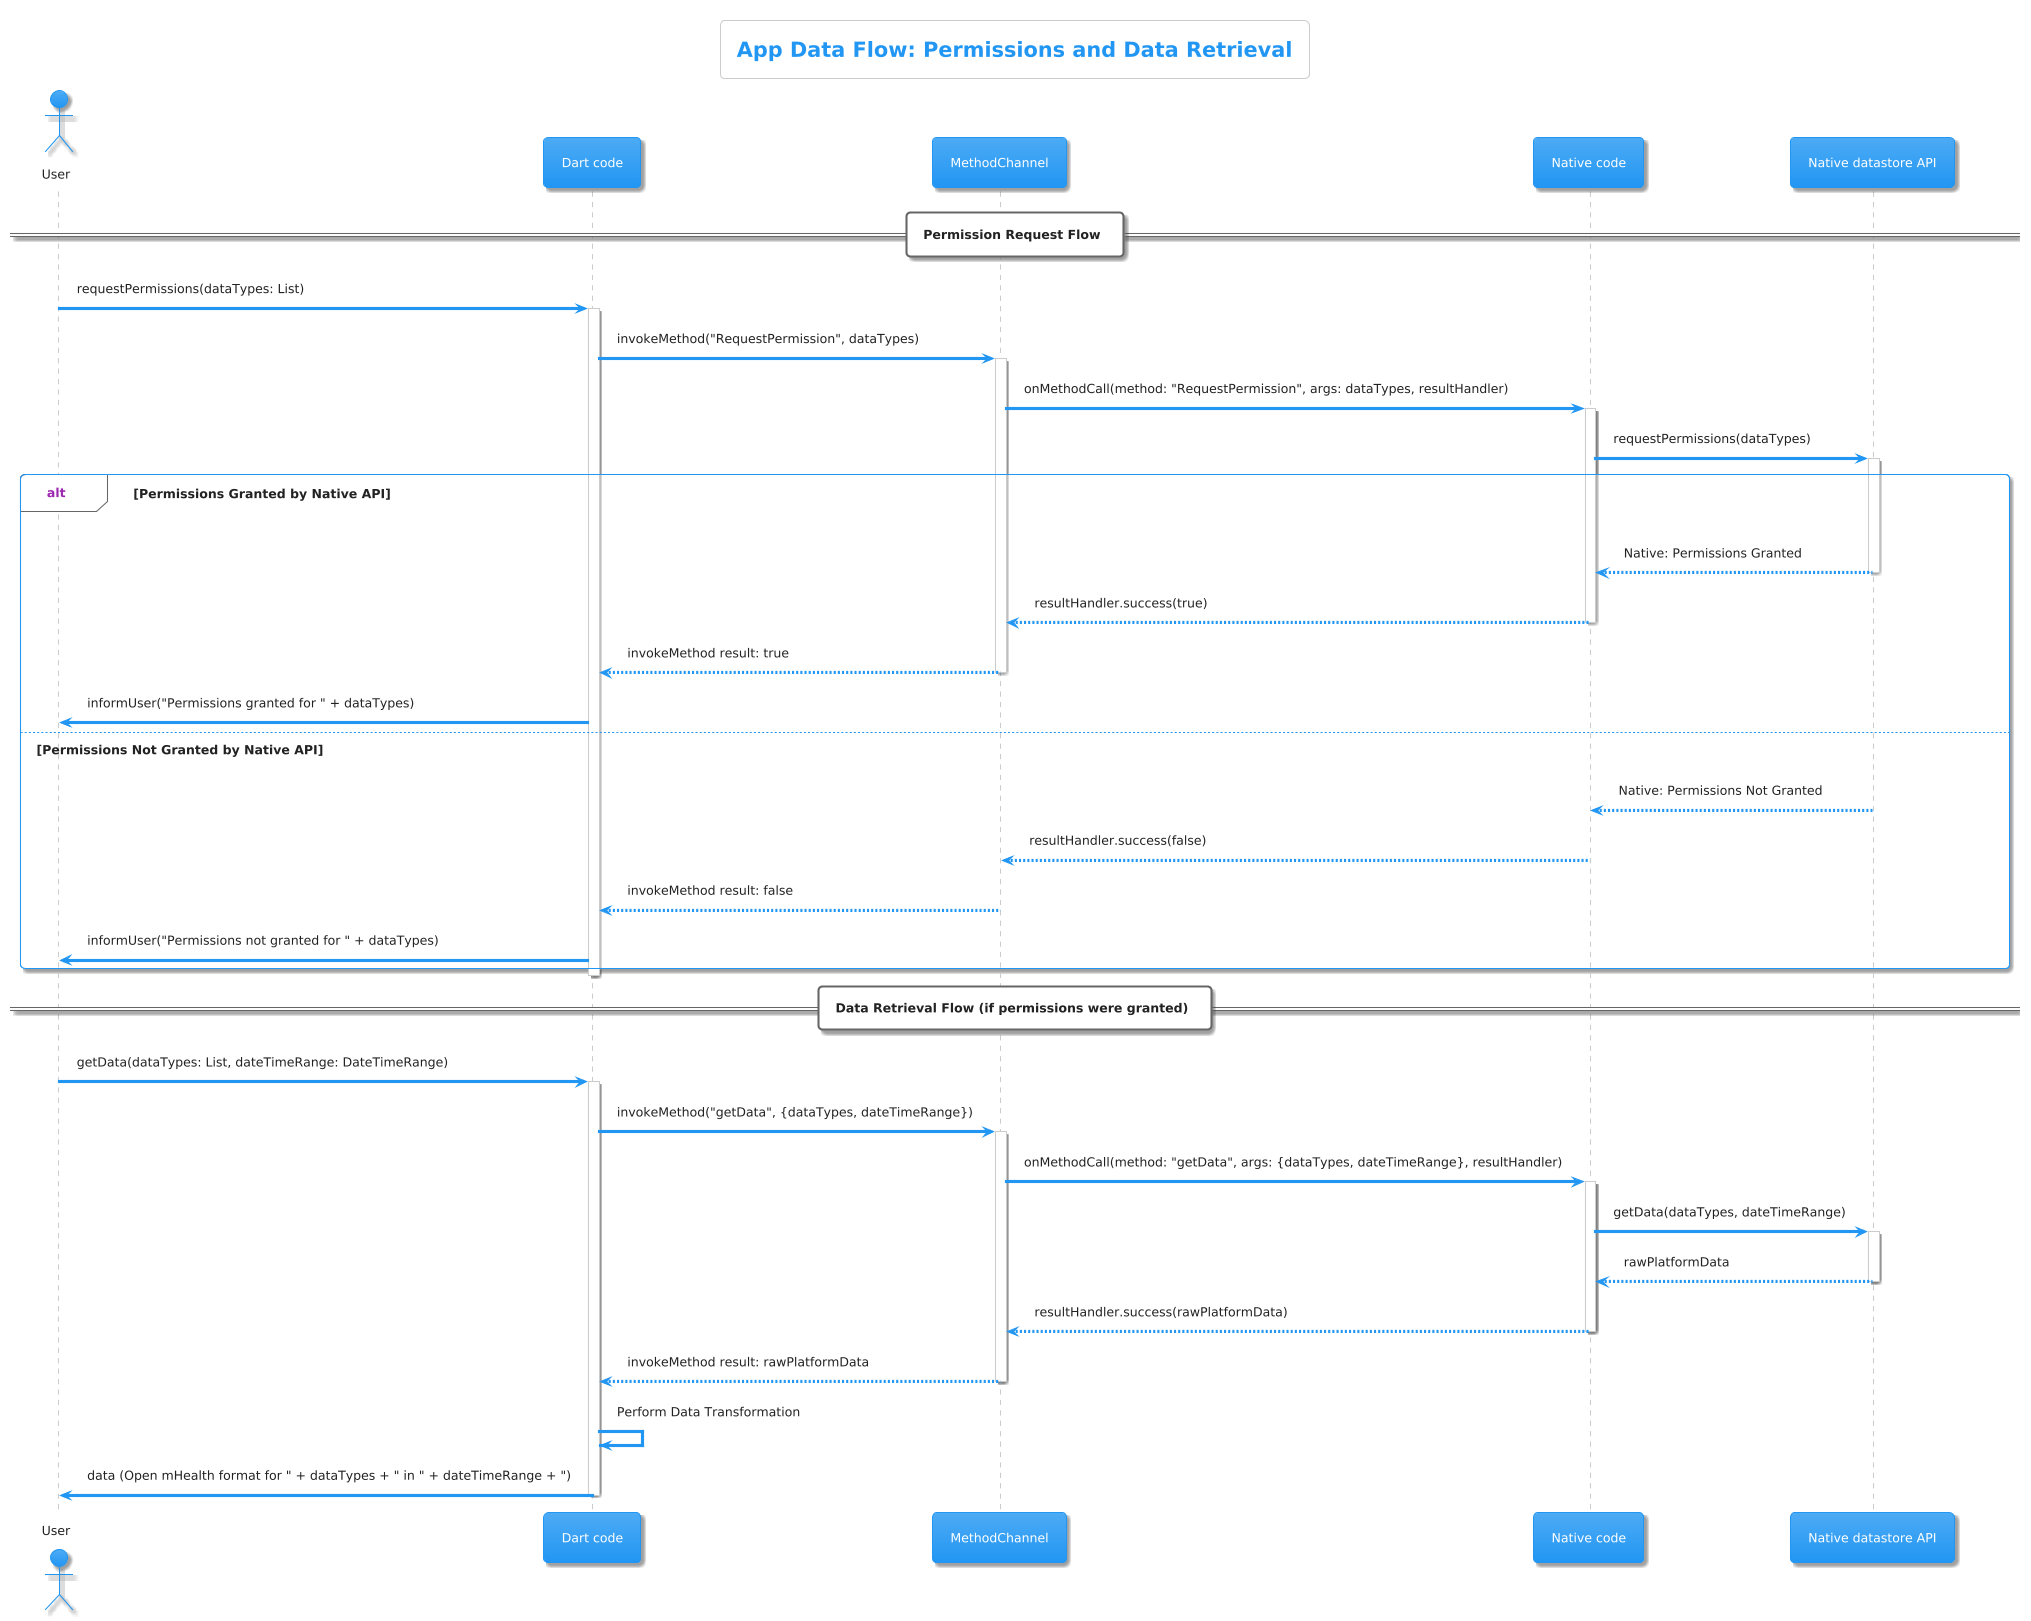

The diagram above was rendered by PlantUML. Its source (embedded in the PNG):
@startuml
!theme materia

actor User
participant "Dart code" as DC
participant MethodChannel as MC
participant "Native code" as NC
participant "Native datastore API" as NDS

title App Data Flow: Permissions and Data Retrieval

== Permission Request Flow ==

User -> DC: requestPermissions(dataTypes: List)
activate DC
DC -> MC: invokeMethod("RequestPermission", dataTypes)
activate MC
MC -> NC: onMethodCall(method: "RequestPermission", args: dataTypes, resultHandler)
activate NC
NC -> NDS: requestPermissions(dataTypes)
activate NDS

alt Permissions Granted by Native API
    NDS --> NC: Native: Permissions Granted
    deactivate NDS
    NC --> MC: resultHandler.success(true)
    deactivate NC
    MC --> DC: invokeMethod result: true
    deactivate MC
    DC -> User: informUser("Permissions granted for " + dataTypes)
else Permissions Not Granted by Native API
    NDS --> NC: Native: Permissions Not Granted
    deactivate NDS
    NC --> MC: resultHandler.success(false)
    deactivate NC
    MC --> DC: invokeMethod result: false
    deactivate MC
    DC -> User: informUser("Permissions not granted for " + dataTypes)
end
deactivate DC

== Data Retrieval Flow (if permissions were granted) ==

User -> DC: getData(dataTypes: List, dateTimeRange: DateTimeRange)
activate DC
DC -> MC: invokeMethod("getData", {dataTypes, dateTimeRange})
activate MC
MC -> NC: onMethodCall(method: "getData", args: {dataTypes, dateTimeRange}, resultHandler)
activate NC
NC -> NDS: getData(dataTypes, dateTimeRange)
activate NDS
NDS --> NC: rawPlatformData
deactivate NDS
NC --> MC: resultHandler.success(rawPlatformData)
deactivate NC
MC --> DC: invokeMethod result: rawPlatformData
deactivate MC
DC -> DC: Perform Data Transformation
DC -> User: data (Open mHealth format for " + dataTypes + " in " + dateTimeRange + ")
deactivate DC
@enduml